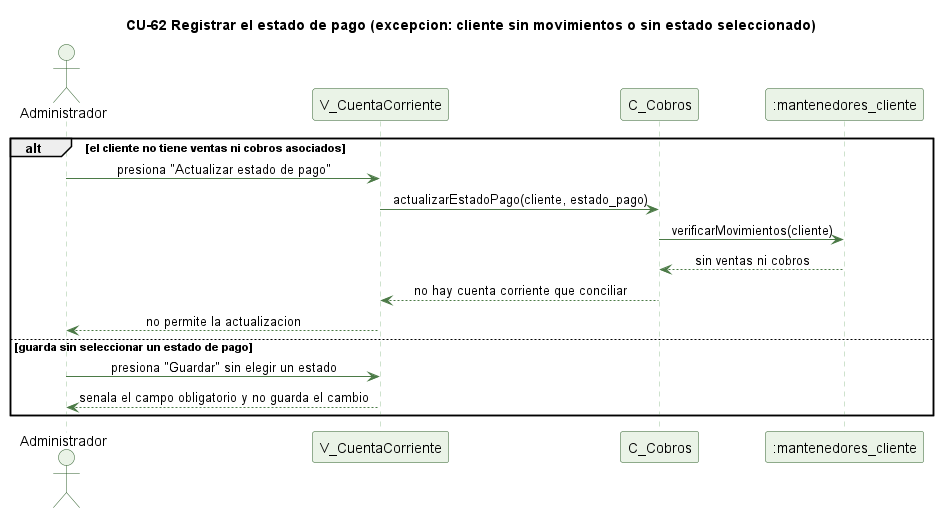

The diagram above was rendered by PlantUML. Its source (embedded in the PNG):
@startuml cu62-estado-pago-excepcion
' CU-62 Registrando el estado de pago de un cliente - flujo de excepcion
skinparam backgroundColor #FFFFFF
skinparam shadowing false
skinparam defaultFontName Helvetica
skinparam sequenceMessageAlign center
skinparam ParticipantBackgroundColor #EAF3E7
skinparam ParticipantBorderColor #2E5E2A
skinparam ActorBackgroundColor #EAF3E7
skinparam ActorBorderColor #2E5E2A
skinparam sequenceLifeLineBorderColor #9CC49A
skinparam ArrowColor #4B7A46

title CU-62 Registrar el estado de pago (excepcion: cliente sin movimientos o sin estado seleccionado)

actor Administrador
participant "V_CuentaCorriente" as V
participant "C_Cobros" as C
participant ":mantenedores_cliente" as CL

alt el cliente no tiene ventas ni cobros asociados
  Administrador -> V : presiona "Actualizar estado de pago"
  V -> C : actualizarEstadoPago(cliente, estado_pago)
  C -> CL : verificarMovimientos(cliente)
  CL --> C : sin ventas ni cobros
  C --> V : no hay cuenta corriente que conciliar
  V --> Administrador : no permite la actualizacion
else guarda sin seleccionar un estado de pago
  Administrador -> V : presiona "Guardar" sin elegir un estado
  V --> Administrador : senala el campo obligatorio y no guarda el cambio
end

@enduml